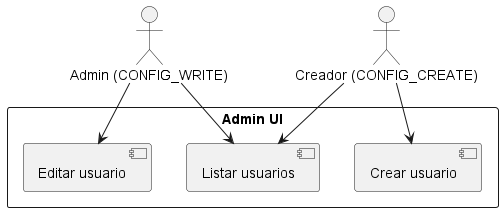

The diagram above was rendered by PlantUML. Its source (embedded in the PNG):
@startuml
actor "Admin (CONFIG_WRITE)" as Admin
actor "Creador (CONFIG_CREATE)" as Creator

rectangle "Admin UI" {
  [Crear usuario]
  [Editar usuario]
  [Listar usuarios]
}

Creator --> [Crear usuario]
Admin --> [Editar usuario]
Admin --> [Listar usuarios]
Creator --> [Listar usuarios]
@enduml